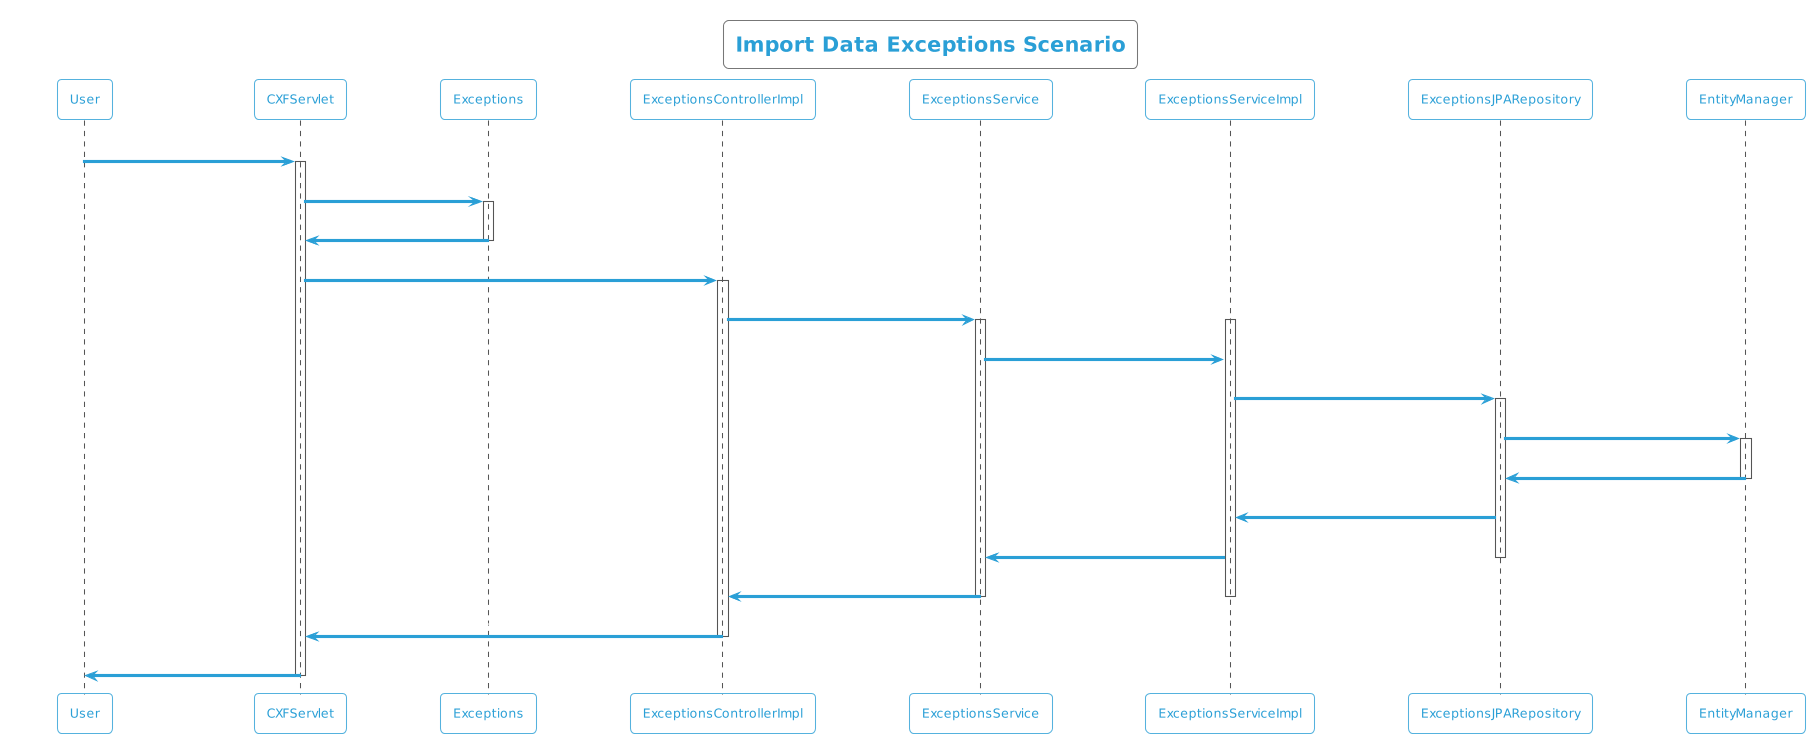

The diagram above was rendered by PlantUML. Its source (embedded in the PNG):
@startuml
!theme cyborg-outline
title Import Data Exceptions Scenario
participant User
User -> CXFServlet: POST, Exceptions
activate CXFServlet
CXFServlet -> Exceptions: << importData >>
activate Exceptions
Exceptions -> CXFServlet: << instance >>
deactivate Exceptions
CXFServlet -> ExceptionsControllerImpl: importData(:Exceptions)
activate ExceptionsControllerImpl
ExceptionsControllerImpl -> ExceptionsService: importData(:Exceptions)
activate ExceptionsService
activate ExceptionsServiceImpl
ExceptionsService -> ExceptionsServiceImpl: importData(:Exceptions)
ExceptionsServiceImpl -> ExceptionsJPARepository: saveAll(:Exceptions)
activate ExceptionsJPARepository
ExceptionsJPARepository -> EntityManager: save(:Exceptions)
activate EntityManager
EntityManager -> ExceptionsJPARepository: << persisted Exceptions >>
deactivate EntityManager
ExceptionsJPARepository -> ExceptionsServiceImpl: << persisted Exceptions >>
ExceptionsServiceImpl -> ExceptionsService: << persisted Exceptions >>
deactivate ExceptionsJPARepository
ExceptionsService -> ExceptionsControllerImpl: << persisted Exceptions >>
deactivate ExceptionsServiceImpl
deactivate ExceptionsService
ExceptionsControllerImpl -> CXFServlet: << persisted Exceptions >>
deactivate ExceptionsControllerImpl
CXFServlet -> User: marshalled Exceptions XML
deactivate CXFServlet
@enduml